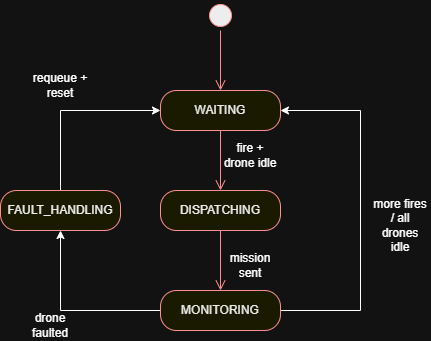

The diagram above was exported from draw.io. Its source (the exported page's mxGraphModel, read from the mxfile embedded in the PNG):
<mxGraphModel dx="1512" dy="823" grid="1" gridSize="10" guides="1" tooltips="1" connect="1" arrows="1" fold="1" page="1" pageScale="1" pageWidth="850" pageHeight="1100" math="0" shadow="0">
  <root>
    <mxCell id="0" />
    <mxCell id="1" parent="0" />
    <mxCell id="K_wzQzS1t5WJy54Ydt0X-1" parent="1" style="ellipse;html=1;shape=startState;fillColor=#000000;strokeColor=#ff0000;" value="" vertex="1">
      <mxGeometry height="30" width="30" x="425" y="220" as="geometry" />
    </mxCell>
    <mxCell id="K_wzQzS1t5WJy54Ydt0X-2" edge="1" parent="1" source="K_wzQzS1t5WJy54Ydt0X-1" style="edgeStyle=orthogonalEdgeStyle;html=1;verticalAlign=bottom;endArrow=open;endSize=8;strokeColor=#ff0000;rounded=0;" value="">
      <mxGeometry relative="1" as="geometry">
        <mxPoint x="440" y="310" as="targetPoint" />
      </mxGeometry>
    </mxCell>
    <mxCell id="K_wzQzS1t5WJy54Ydt0X-3" parent="1" style="rounded=1;whiteSpace=wrap;html=1;arcSize=40;fontColor=#000000;fillColor=#ffffc0;strokeColor=#ff0000;" value="WAITING" vertex="1">
      <mxGeometry height="40" width="120" x="380" y="310" as="geometry" />
    </mxCell>
    <mxCell id="K_wzQzS1t5WJy54Ydt0X-4" edge="1" parent="1" source="K_wzQzS1t5WJy54Ydt0X-3" style="edgeStyle=orthogonalEdgeStyle;html=1;verticalAlign=bottom;endArrow=open;endSize=8;strokeColor=#ff0000;rounded=0;" value="">
      <mxGeometry relative="1" as="geometry">
        <mxPoint x="440" y="410" as="targetPoint" />
      </mxGeometry>
    </mxCell>
    <mxCell id="K_wzQzS1t5WJy54Ydt0X-5" parent="1" style="rounded=1;whiteSpace=wrap;html=1;arcSize=40;fontColor=#000000;fillColor=#ffffc0;strokeColor=#ff0000;" value="DISPATCHING" vertex="1">
      <mxGeometry height="40" width="120" x="380" y="410" as="geometry" />
    </mxCell>
    <mxCell id="K_wzQzS1t5WJy54Ydt0X-6" edge="1" parent="1" source="K_wzQzS1t5WJy54Ydt0X-5" style="edgeStyle=orthogonalEdgeStyle;html=1;verticalAlign=bottom;endArrow=open;endSize=8;strokeColor=#ff0000;rounded=0;" value="">
      <mxGeometry relative="1" as="geometry">
        <mxPoint x="440" y="510" as="targetPoint" />
      </mxGeometry>
    </mxCell>
    <mxCell id="K_wzQzS1t5WJy54Ydt0X-11" edge="1" parent="1" source="K_wzQzS1t5WJy54Ydt0X-7" style="edgeStyle=orthogonalEdgeStyle;rounded=0;orthogonalLoop=1;jettySize=auto;html=1;exitX=1;exitY=0.5;exitDx=0;exitDy=0;entryX=1;entryY=0.5;entryDx=0;entryDy=0;" target="K_wzQzS1t5WJy54Ydt0X-3">
      <mxGeometry relative="1" as="geometry">
        <Array as="points">
          <mxPoint x="580" y="530" />
          <mxPoint x="580" y="330" />
        </Array>
      </mxGeometry>
    </mxCell>
    <mxCell id="K_wzQzS1t5WJy54Ydt0X-21" edge="1" parent="1" source="K_wzQzS1t5WJy54Ydt0X-7" style="edgeStyle=orthogonalEdgeStyle;rounded=0;orthogonalLoop=1;jettySize=auto;html=1;exitX=0;exitY=0.5;exitDx=0;exitDy=0;entryX=0.5;entryY=1;entryDx=0;entryDy=0;" target="K_wzQzS1t5WJy54Ydt0X-19">
      <mxGeometry relative="1" as="geometry" />
    </mxCell>
    <mxCell id="K_wzQzS1t5WJy54Ydt0X-7" parent="1" style="rounded=1;whiteSpace=wrap;html=1;arcSize=40;fontColor=#000000;fillColor=#ffffc0;strokeColor=#ff0000;" value="MONITORING" vertex="1">
      <mxGeometry height="40" width="120" x="380" y="510" as="geometry" />
    </mxCell>
    <mxCell id="K_wzQzS1t5WJy54Ydt0X-12" parent="1" style="text;html=1;whiteSpace=wrap;strokeColor=none;fillColor=none;align=center;verticalAlign=middle;rounded=0;" value="more fires / all drones idle" vertex="1">
      <mxGeometry height="30" width="60" x="590" y="430" as="geometry" />
    </mxCell>
    <mxCell id="K_wzQzS1t5WJy54Ydt0X-13" parent="1" style="text;html=1;whiteSpace=wrap;strokeColor=none;fillColor=none;align=center;verticalAlign=middle;rounded=0;" value="fire + drone idle" vertex="1">
      <mxGeometry height="30" width="60" x="440" y="360" as="geometry" />
    </mxCell>
    <mxCell id="K_wzQzS1t5WJy54Ydt0X-14" parent="1" style="text;html=1;whiteSpace=wrap;strokeColor=none;fillColor=none;align=center;verticalAlign=middle;rounded=0;" value="mission sent" vertex="1">
      <mxGeometry height="30" width="60" x="440" y="470" as="geometry" />
    </mxCell>
    <mxCell id="K_wzQzS1t5WJy54Ydt0X-25" edge="1" parent="1" source="K_wzQzS1t5WJy54Ydt0X-19" style="edgeStyle=orthogonalEdgeStyle;rounded=0;orthogonalLoop=1;jettySize=auto;html=1;exitX=0.5;exitY=0;exitDx=0;exitDy=0;entryX=0;entryY=0.5;entryDx=0;entryDy=0;" target="K_wzQzS1t5WJy54Ydt0X-3">
      <mxGeometry relative="1" as="geometry" />
    </mxCell>
    <mxCell id="K_wzQzS1t5WJy54Ydt0X-19" parent="1" style="rounded=1;whiteSpace=wrap;html=1;arcSize=40;fontColor=#000000;fillColor=#ffffc0;strokeColor=#ff0000;" value="FAULT_HANDLING" vertex="1">
      <mxGeometry height="40" width="120" x="220" y="410" as="geometry" />
    </mxCell>
    <mxCell id="K_wzQzS1t5WJy54Ydt0X-22" parent="1" style="text;html=1;whiteSpace=wrap;strokeColor=none;fillColor=none;align=center;verticalAlign=middle;rounded=0;" value="drone faulted" vertex="1">
      <mxGeometry height="30" width="60" x="240" y="530" as="geometry" />
    </mxCell>
    <mxCell id="K_wzQzS1t5WJy54Ydt0X-26" parent="1" style="text;html=1;whiteSpace=wrap;strokeColor=none;fillColor=none;align=center;verticalAlign=middle;rounded=0;" value="requeue + reset" vertex="1">
      <mxGeometry height="30" width="60" x="250" y="290" as="geometry" />
    </mxCell>
  </root>
</mxGraphModel>